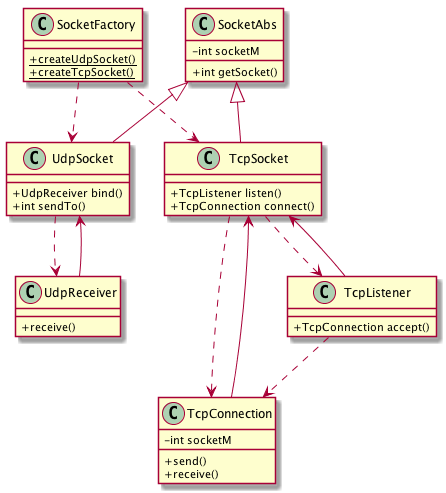

The diagram above was rendered by PlantUML. Its source (embedded in the PNG):
@startuml

skinparam classAttributeIconSize 0


class SocketFactory
class UdpSocket
class TcpSocket
class SocketAbs
class UdpReceiver

SocketFactory ..> UdpSocket
SocketFactory ..> TcpSocket

SocketAbs <|-- TcpSocket
SocketAbs <|-- UdpSocket

UdpSocket ..> UdpReceiver
UdpReceiver --> UdpSocket

TcpSocket ..> TcpConnection
TcpConnection --> TcpSocket

TcpSocket ..> TcpListener
TcpListener --> TcpSocket

TcpListener ..> TcpConnection

class SocketFactory {
    {static}+createUdpSocket()
    {static}+createTcpSocket()
}

SocketAbs : -int socketM
SocketAbs : +int getSocket()

UdpSocket : +UdpReceiver bind()
UdpSocket : +int sendTo()

UdpReceiver : +receive()

TcpSocket : +TcpListener listen()
TcpSocket : +TcpConnection connect()

TcpListener : +TcpConnection accept()

class TcpConnection {
    -int socketM
    +send()
    +receive()
}

@enduml